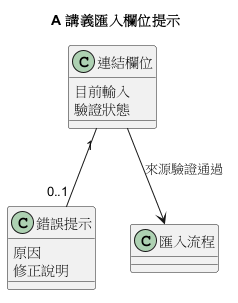

The diagram above was rendered by PlantUML. Its source (embedded in the PNG):
@startuml
title A 講義匯入欄位提示
class "連結欄位" as Field {
  目前輸入
  驗證狀態
}
class "錯誤提示" as Error {
  原因
  修正說明
}
class "匯入流程" as Flow
Field "1" -- "0..1" Error
Field --> Flow : 來源驗證通過
@enduml